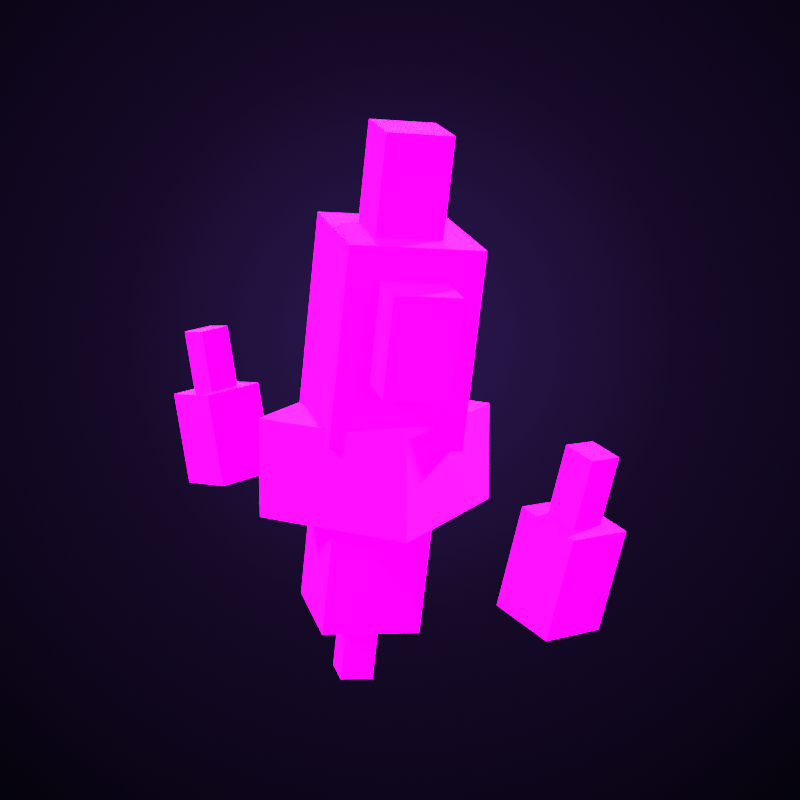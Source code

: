 # Source: shardling.blend  (saved by Blender 5.3.31; exported with 4.5.12 LTS)
import bpy
from mathutils import Matrix  # noqa: F401  (used for matrix-valued properties, if any)

bpy.ops.wm.read_factory_settings(use_empty=True)
scene = bpy.context.scene
scene.name = 'Scene'

# ---- collections
col_shardling = bpy.data.collections.new('shardling'); scene.collection.children.link(col_shardling)

# ---- images (referenced by path relative to the original .blend; pixels are not part of the script)
import os
ASSET_DIR = os.environ.get("B2B_ASSET_DIR", "")  # directory of the original .blend (textures are referenced by path, not embedded)
HERE = os.path.dirname(os.path.abspath(__file__))  # packed textures are extracted next to this script under _unpacked/

def load_image(name, relpath, width, height, colorspace="sRGB"):
    """Load a texture the original file referenced (path relative to the .blend, or extracted next to this script)."""
    p = next((c for c in (os.path.join(HERE, relpath), os.path.join(ASSET_DIR, relpath)) if relpath and os.path.exists(c)), "")
    if p:
        img = bpy.data.images.load(p, check_existing=True)
        img.name = name
    else:  # same state as the original file: an image datablock whose file is absent (Cycles renders it pink)
        img = bpy.data.images.new(name, width, height)
        img.source = "FILE"
        img.filepath = "//" + (relpath or name)
    img.colorspace_settings.name = colorspace
    return img
img_shardling_png = load_image('shardling.png', 'shardling.png', 1024, 1024, 'sRGB')
img_shardling_emissive_png = load_image('shardling_emissive.png', 'shardling_emissive.png', 1024, 1024, 'sRGB')

# ---- materials (node trees are filled in below, after node groups)
mat_skin_shardling = bpy.data.materials.new('skin.shardling')
mat_skin_shardling.use_backface_culling = True

# ---- material node trees
mat_skin_shardling.use_nodes = True; mat_skin_shardling.node_tree.nodes.clear()
_N = mat_skin_shardling.node_tree.nodes; _L = mat_skin_shardling.node_tree.links
n0 = _N.new('ShaderNodeOutputMaterial'); n0.name = 'Material Output'; n0.location = (900, 0)
n1 = _N.new('ShaderNodeBsdfPrincipled'); n1.name = 'Principled BSDF'; n1.location = (500, 0)
n1.inputs[2].default_value = 0.88
n1.inputs[10].default_value = 0.005
n1.inputs[13].default_value = 0.25
n1.inputs[28].default_value = 6.0
n2 = _N.new('ShaderNodeUVMap'); n2.name = 'UV Map'; n2.location = (-600, 0)
n2.width = 160
n2.uv_map = 'box_uv'
n3 = _N.new('ShaderNodeTexImage'); n3.name = 'skin'; n3.location = (-300, 100)
n3.image = img_shardling_png
n3.interpolation = 'Closest'
n4 = _N.new('ShaderNodeMath'); n4.name = 'Math'; n4.location = (100, -100)
n4.operation = 'GREATER_THAN'
n5 = _N.new('ShaderNodeTexImage'); n5.name = 'emissive'; n5.location = (-300, -300)
n5.image = img_shardling_emissive_png
n5.interpolation = 'Closest'
n6 = _N.new('ShaderNodeMix'); n6.name = 'Mix'; n6.location = (100, -350)
n6.data_type = 'RGBA'
n6.blend_type = 'MULTIPLY'
n6.inputs[0].default_value = 1.0
_L.new(n1.outputs[0], n0.inputs[0])
_L.new(n2.outputs[0], n3.inputs[0])
_L.new(n3.outputs[0], n1.inputs[0])
_L.new(n3.outputs[1], n4.inputs[0])
_L.new(n4.outputs[0], n1.inputs[4])
_L.new(n2.outputs[0], n5.inputs[0])
_L.new(n5.outputs[0], n6.inputs[6])
_L.new(n5.outputs[1], n6.inputs[7])
_L.new(n6.outputs[2], n1.inputs[27])
n0.is_active_output = True

# ---- world
world_void_backdrop = bpy.data.worlds.new('void_backdrop'); scene.world = world_void_backdrop
world_void_backdrop.use_nodes = True; world_void_backdrop.node_tree.nodes.clear()
_N = world_void_backdrop.node_tree.nodes; _L = world_void_backdrop.node_tree.links
n0 = _N.new('ShaderNodeOutputWorld'); n0.name = 'World Output'; n0.location = (900, 0)
n1 = _N.new('ShaderNodeMixShader'); n1.name = 'Mix Shader'; n1.location = (700, 0)
n2 = _N.new('ShaderNodeLightPath'); n2.name = 'Light Path'; n2.location = (300, 300)
n3 = _N.new('ShaderNodeBackground'); n3.name = 'Background'; n3.location = (400, 100)
n3.inputs[0].default_value = (0.02315, 0.01521, 0.08022, 1.0)
n3.inputs[1].default_value = 0.55
n4 = _N.new('ShaderNodeTexCoord'); n4.name = 'Texture Coordinate'; n4.location = (-500, -200)
n5 = _N.new('ShaderNodeSeparateXYZ'); n5.name = 'Separate XYZ'; n5.location = (-300, -200)
n6 = _N.new('ShaderNodeVectorMath'); n6.name = 'Vector Math'; n6.location = (-300, -400)
n6.operation = 'SUBTRACT'
n6.inputs[1].default_value = (0.5, 0.58, 0.0)
n7 = _N.new('ShaderNodeVectorMath'); n7.name = 'Vector Math.001'; n7.location = (-150, -400)
n7.operation = 'MULTIPLY'
n7.inputs[1].default_value = (1.0, 1.0, 0.0)
n8 = _N.new('ShaderNodeVectorMath'); n8.name = 'Vector Math.002'; n8.location = (0, -400)
n8.operation = 'LENGTH'
n9 = _N.new('ShaderNodeValToRGB'); n9.name = 'Color Ramp'; n9.location = (150, -300)
while len(n9.color_ramp.elements) > 1: n9.color_ramp.elements.remove(n9.color_ramp.elements[-1])
n9.color_ramp.elements[0].position = 0.0; n9.color_ramp.elements[0].color = (0.02416, 0.009134, 0.08022, 1.0)
_e = n9.color_ramp.elements.new(0.35); _e.color = (0.008023, 0.003035, 0.02122, 1.0)
_e = n9.color_ramp.elements.new(0.75); _e.color = (0.001518, 0.0009106, 0.003677, 1.0)
n10 = _N.new('ShaderNodeBackground'); n10.name = 'Background.001'; n10.location = (400, -200)
_L.new(n4.outputs[5], n5.inputs[0])
_L.new(n4.outputs[5], n6.inputs[0])
_L.new(n6.outputs[0], n7.inputs[0])
_L.new(n7.outputs[0], n8.inputs[0])
_L.new(n8.outputs[1], n9.inputs[0])
_L.new(n9.outputs[0], n10.inputs[0])
_L.new(n2.outputs[0], n1.inputs[0])
_L.new(n3.outputs[0], n1.inputs[1])
_L.new(n10.outputs[0], n1.inputs[2])
_L.new(n1.outputs[0], n0.inputs[0])
n0.is_active_output = True

# ---- cameras
cam_cam = bpy.data.cameras.new('cam')
cam_cam.clip_start = 0.01
cam_cam.clip_end = 500.0
cam_cam.lens = 85.0

# ---- lights
light_key = bpy.data.lights.new('key', 'SUN')
light_key.color = (1.0, 0.95, 0.97)
light_key.angle = 0.1745
light_key.energy = 2.6
light_fill = bpy.data.lights.new('fill', 'SUN')
light_fill.color = (0.7, 0.66, 1.0)
light_fill.angle = 0.3491
light_fill.energy = 0.55
light_rim = bpy.data.lights.new('rim', 'SUN')
light_rim.color = (0.62, 0.78, 1.0)
light_rim.angle = 0.06981
light_rim.energy = 3.2
light_rim2 = bpy.data.lights.new('rim2', 'SUN')
light_rim2.color = (0.85, 0.6, 1.0)
light_rim2.angle = 0.06981
light_rim2.energy = 1.6

# ---- meshes
me_core_00 = bpy.data.meshes.new('core.00')
me_core_00.from_pydata([(0.1562, 0.1562, 0.09375), (-0.1562, 0.1562, 0.09375), (-0.1562, -0.1562, 0.09375), (0.1562, -0.1562, 0.09375), (0.1562, -0.1562, -0.09375), (-0.1562, -0.1562, -0.09375), (-0.1562, 0.1562, -0.09375), (0.1562, 0.1562, -0.09375), (-0.1562, -0.1562, 0.09375), (-0.1562, 0.1562, 0.09375), (-0.1562, 0.1562, -0.09375), (-0.1562, -0.1562, -0.09375), (0.1562, -0.1562, 0.09375), (-0.1562, -0.1562, 0.09375), (-0.1562, -0.1562, -0.09375), (0.1562, -0.1562, -0.09375), (0.1562, 0.1562, 0.09375), (0.1562, -0.1562, 0.09375), (0.1562, -0.1562, -0.09375), (0.1562, 0.1562, -0.09375), (-0.1562, 0.1562, 0.09375), (0.1562, 0.1562, 0.09375), (0.1562, 0.1562, -0.09375), (-0.1562, 0.1562, -0.09375)], [], [(0, 1, 2, 3), (4, 5, 6, 7), (8, 9, 10, 11), (12, 13, 14, 15), (16, 17, 18, 19), (20, 21, 22, 23)])
_uv = me_core_00.uv_layers.new(name='box_uv')
_uv.uv.foreach_set('vector', [0.3125, 0.6875, 0.1562, 0.6875, 0.1562, 0.5312, 0.3125, 0.5312, 0.4688, 0.5312, 0.3125, 0.5312, 0.3125, 0.6875, 0.4688, 0.6875, 0.1562, 0.5312, 0.0, 0.5312, 0.0, 0.4375, 0.1562, 0.4375, 0.3125, 0.5312, 0.1562, 0.5312, 0.1562, 0.4375, 0.3125, 0.4375, 0.4688, 0.5312, 0.3125, 0.5312, 0.3125, 0.4375, 0.4688, 0.4375, 0.625, 0.5312, 0.4688, 0.5312, 0.4688, 0.4375, 0.625, 0.4375])
me_core_00.materials.append(mat_skin_shardling)
me_core_00.update()
me_shard_00 = bpy.data.meshes.new('shard.00')
me_shard_00.from_pydata([(0.125, 0.125, 0.4375), (-0.125, 0.125, 0.4375), (-0.125, -0.125, 0.4375), (0.125, -0.125, 0.4375), (0.125, -0.125, 0.0625), (-0.125, -0.125, 0.0625), (-0.125, 0.125, 0.0625), (0.125, 0.125, 0.0625), (-0.125, -0.125, 0.4375), (-0.125, 0.125, 0.4375), (-0.125, 0.125, 0.0625), (-0.125, -0.125, 0.0625), (0.125, -0.125, 0.4375), (-0.125, -0.125, 0.4375), (-0.125, -0.125, 0.0625), (0.125, -0.125, 0.0625), (0.125, 0.125, 0.4375), (0.125, -0.125, 0.4375), (0.125, -0.125, 0.0625), (0.125, 0.125, 0.0625), (-0.125, 0.125, 0.4375), (0.125, 0.125, 0.4375), (0.125, 0.125, 0.0625), (-0.125, 0.125, 0.0625)], [], [(0, 1, 2, 3), (4, 5, 6, 7), (8, 9, 10, 11), (12, 13, 14, 15), (16, 17, 18, 19), (20, 21, 22, 23)])
_uv = me_shard_00.uv_layers.new(name='box_uv')
_uv.uv.foreach_set('vector', [0.25, 1.0, 0.125, 1.0, 0.125, 0.875, 0.25, 0.875, 0.375, 0.875, 0.25, 0.875, 0.25, 1.0, 0.375, 1.0, 0.125, 0.875, 0.0, 0.875, 0.0, 0.6875, 0.125, 0.6875, 0.25, 0.875, 0.125, 0.875, 0.125, 0.6875, 0.25, 0.6875, 0.375, 0.875, 0.25, 0.875, 0.25, 0.6875, 0.375, 0.6875, 0.5, 0.875, 0.375, 0.875, 0.375, 0.6875, 0.5, 0.6875])
me_shard_00.materials.append(mat_skin_shardling)
me_shard_00.update()
me_shard_01 = bpy.data.meshes.new('shard.01')
me_shard_01.from_pydata([(0.0625, 0.0625, 0.625), (-0.0625, 0.0625, 0.625), (-0.0625, -0.0625, 0.625), (0.0625, -0.0625, 0.625), (0.0625, -0.0625, 0.4375), (-0.0625, -0.0625, 0.4375), (-0.0625, 0.0625, 0.4375), (0.0625, 0.0625, 0.4375), (-0.0625, -0.0625, 0.625), (-0.0625, 0.0625, 0.625), (-0.0625, 0.0625, 0.4375), (-0.0625, -0.0625, 0.4375), (0.0625, -0.0625, 0.625), (-0.0625, -0.0625, 0.625), (-0.0625, -0.0625, 0.4375), (0.0625, -0.0625, 0.4375), (0.0625, 0.0625, 0.625), (0.0625, -0.0625, 0.625), (0.0625, -0.0625, 0.4375), (0.0625, 0.0625, 0.4375), (-0.0625, 0.0625, 0.625), (0.0625, 0.0625, 0.625), (0.0625, 0.0625, 0.4375), (-0.0625, 0.0625, 0.4375)], [], [(0, 1, 2, 3), (4, 5, 6, 7), (8, 9, 10, 11), (12, 13, 14, 15), (16, 17, 18, 19), (20, 21, 22, 23)])
_uv = me_shard_01.uv_layers.new(name='box_uv')
_uv.uv.foreach_set('vector', [0.75, 0.7812, 0.6875, 0.7812, 0.6875, 0.7188, 0.75, 0.7188, 0.8125, 0.7188, 0.75, 0.7188, 0.75, 0.7812, 0.8125, 0.7812, 0.6875, 0.7188, 0.625, 0.7188, 0.625, 0.625, 0.6875, 0.625, 0.75, 0.7188, 0.6875, 0.7188, 0.6875, 0.625, 0.75, 0.625, 0.8125, 0.7188, 0.75, 0.7188, 0.75, 0.625, 0.8125, 0.625, 0.875, 0.7188, 0.8125, 0.7188, 0.8125, 0.625, 0.875, 0.625])
me_shard_01.materials.append(mat_skin_shardling)
me_shard_01.update()
me_shard_02 = bpy.data.meshes.new('shard.02')
me_shard_02.from_pydata([(0.09375, 0.09375, -0.0625), (-0.09375, 0.09375, -0.0625), (-0.09375, -0.09375, -0.0625), (0.09375, -0.09375, -0.0625), (0.09375, -0.09375, -0.3125), (-0.09375, -0.09375, -0.3125), (-0.09375, 0.09375, -0.3125), (0.09375, 0.09375, -0.3125), (-0.09375, -0.09375, -0.0625), (-0.09375, 0.09375, -0.0625), (-0.09375, 0.09375, -0.3125), (-0.09375, -0.09375, -0.3125), (0.09375, -0.09375, -0.0625), (-0.09375, -0.09375, -0.0625), (-0.09375, -0.09375, -0.3125), (0.09375, -0.09375, -0.3125), (0.09375, 0.09375, -0.0625), (0.09375, -0.09375, -0.0625), (0.09375, -0.09375, -0.3125), (0.09375, 0.09375, -0.3125), (-0.09375, 0.09375, -0.0625), (0.09375, 0.09375, -0.0625), (0.09375, 0.09375, -0.3125), (-0.09375, 0.09375, -0.3125)], [], [(0, 1, 2, 3), (4, 5, 6, 7), (8, 9, 10, 11), (12, 13, 14, 15), (16, 17, 18, 19), (20, 21, 22, 23)])
_uv = me_shard_02.uv_layers.new(name='box_uv')
_uv.uv.foreach_set('vector', [0.6875, 1.0, 0.5938, 1.0, 0.5938, 0.9062, 0.6875, 0.9062, 0.7812, 0.9062, 0.6875, 0.9062, 0.6875, 1.0, 0.7812, 1.0, 0.5938, 0.9062, 0.5, 0.9062, 0.5, 0.7812, 0.5938, 0.7812, 0.6875, 0.9062, 0.5938, 0.9062, 0.5938, 0.7812, 0.6875, 0.7812, 0.7812, 0.9062, 0.6875, 0.9062, 0.6875, 0.7812, 0.7812, 0.7812, 0.875, 0.9062, 0.7812, 0.9062, 0.7812, 0.7812, 0.875, 0.7812])
me_shard_02.materials.append(mat_skin_shardling)
me_shard_02.update()
me_shard_03 = bpy.data.meshes.new('shard.03')
me_shard_03.from_pydata([(0.03125, 0.03125, -0.3125), (-0.03125, 0.03125, -0.3125), (-0.03125, -0.03125, -0.3125), (0.03125, -0.03125, -0.3125), (0.03125, -0.03125, -0.4375), (-0.03125, -0.03125, -0.4375), (-0.03125, 0.03125, -0.4375), (0.03125, 0.03125, -0.4375), (-0.03125, -0.03125, -0.3125), (-0.03125, 0.03125, -0.3125), (-0.03125, 0.03125, -0.4375), (-0.03125, -0.03125, -0.4375), (0.03125, -0.03125, -0.3125), (-0.03125, -0.03125, -0.3125), (-0.03125, -0.03125, -0.4375), (0.03125, -0.03125, -0.4375), (0.03125, 0.03125, -0.3125), (0.03125, -0.03125, -0.3125), (0.03125, -0.03125, -0.4375), (0.03125, 0.03125, -0.4375), (-0.03125, 0.03125, -0.3125), (0.03125, 0.03125, -0.3125), (0.03125, 0.03125, -0.4375), (-0.03125, 0.03125, -0.4375)], [], [(0, 1, 2, 3), (4, 5, 6, 7), (8, 9, 10, 11), (12, 13, 14, 15), (16, 17, 18, 19), (20, 21, 22, 23)])
_uv = me_shard_03.uv_layers.new(name='box_uv')
_uv.uv.foreach_set('vector', [0.9375, 1.0, 0.9062, 1.0, 0.9062, 0.9688, 0.9375, 0.9688, 0.9688, 0.9688, 0.9375, 0.9688, 0.9375, 1.0, 0.9688, 1.0, 0.9062, 0.9688, 0.875, 0.9688, 0.875, 0.9062, 0.9062, 0.9062, 0.9375, 0.9688, 0.9062, 0.9688, 0.9062, 0.9062, 0.9375, 0.9062, 0.9688, 0.9688, 0.9375, 0.9688, 0.9375, 0.9062, 0.9688, 0.9062, 1.0, 0.9688, 0.9688, 0.9688, 0.9688, 0.9062, 1.0, 0.9062])
me_shard_03.materials.append(mat_skin_shardling)
me_shard_03.update()
me_shard_04 = bpy.data.meshes.new('shard.04')
me_shard_04.from_pydata([(0.2188, 0.0625, 0.375), (0.09375, 0.0625, 0.375), (0.09375, -0.0625, 0.375), (0.2188, -0.0625, 0.375), (0.2188, -0.0625, 0.1875), (0.09375, -0.0625, 0.1875), (0.09375, 0.0625, 0.1875), (0.2188, 0.0625, 0.1875), (0.09375, -0.0625, 0.375), (0.09375, 0.0625, 0.375), (0.09375, 0.0625, 0.1875), (0.09375, -0.0625, 0.1875), (0.2188, -0.0625, 0.375), (0.09375, -0.0625, 0.375), (0.09375, -0.0625, 0.1875), (0.2188, -0.0625, 0.1875), (0.2188, 0.0625, 0.375), (0.2188, -0.0625, 0.375), (0.2188, -0.0625, 0.1875), (0.2188, 0.0625, 0.1875), (0.09375, 0.0625, 0.375), (0.2188, 0.0625, 0.375), (0.2188, 0.0625, 0.1875), (0.09375, 0.0625, 0.1875)], [], [(0, 1, 2, 3), (4, 5, 6, 7), (8, 9, 10, 11), (12, 13, 14, 15), (16, 17, 18, 19), (20, 21, 22, 23)])
_uv = me_shard_04.uv_layers.new(name='box_uv')
_uv.uv.foreach_set('vector', [0.75, 0.625, 0.6875, 0.625, 0.6875, 0.5625, 0.75, 0.5625, 0.8125, 0.5625, 0.75, 0.5625, 0.75, 0.625, 0.8125, 0.625, 0.6875, 0.5625, 0.625, 0.5625, 0.625, 0.4688, 0.6875, 0.4688, 0.75, 0.5625, 0.6875, 0.5625, 0.6875, 0.4688, 0.75, 0.4688, 0.8125, 0.5625, 0.75, 0.5625, 0.75, 0.4688, 0.8125, 0.4688, 0.875, 0.5625, 0.8125, 0.5625, 0.8125, 0.4688, 0.875, 0.4688])
me_shard_04.materials.append(mat_skin_shardling)
me_shard_04.update()
me_shard_05 = bpy.data.meshes.new('shard.05')
me_shard_05.from_pydata([(-0.125, 0.0625, 0.25), (-0.1875, 0.0625, 0.25), (-0.1875, 0.0, 0.25), (-0.125, 0.0, 0.25), (-0.125, 0.0, 0.125), (-0.1875, 0.0, 0.125), (-0.1875, 0.0625, 0.125), (-0.125, 0.0625, 0.125), (-0.1875, 0.0, 0.25), (-0.1875, 0.0625, 0.25), (-0.1875, 0.0625, 0.125), (-0.1875, 0.0, 0.125), (-0.125, 0.0, 0.25), (-0.1875, 0.0, 0.25), (-0.1875, 0.0, 0.125), (-0.125, 0.0, 0.125), (-0.125, 0.0625, 0.25), (-0.125, 0.0, 0.25), (-0.125, 0.0, 0.125), (-0.125, 0.0625, 0.125), (-0.1875, 0.0625, 0.25), (-0.125, 0.0625, 0.25), (-0.125, 0.0625, 0.125), (-0.1875, 0.0625, 0.125)], [], [(0, 1, 2, 3), (4, 5, 6, 7), (8, 9, 10, 11), (12, 13, 14, 15), (16, 17, 18, 19), (20, 21, 22, 23)])
_uv = me_shard_05.uv_layers.new(name='box_uv')
_uv.uv.foreach_set('vector', [0.9375, 0.9062, 0.9062, 0.9062, 0.9062, 0.875, 0.9375, 0.875, 0.9688, 0.875, 0.9375, 0.875, 0.9375, 0.9062, 0.9688, 0.9062, 0.9062, 0.875, 0.875, 0.875, 0.875, 0.8125, 0.9062, 0.8125, 0.9375, 0.875, 0.9062, 0.875, 0.9062, 0.8125, 0.9375, 0.8125, 0.9688, 0.875, 0.9375, 0.875, 0.9375, 0.8125, 0.9688, 0.8125, 1.0, 0.875, 0.9688, 0.875, 0.9688, 0.8125, 1.0, 0.8125])
me_shard_05.materials.append(mat_skin_shardling)
me_shard_05.update()
me_splinter_a_00 = bpy.data.meshes.new('splinter_a.00')
me_splinter_a_00.from_pydata([(0.5625, 0.0625, 0.125), (0.4375, 0.0625, 0.125), (0.4375, -0.0625, 0.125), (0.5625, -0.0625, 0.125), (0.5625, -0.0625, -0.0625), (0.4375, -0.0625, -0.0625), (0.4375, 0.0625, -0.0625), (0.5625, 0.0625, -0.0625), (0.4375, -0.0625, 0.125), (0.4375, 0.0625, 0.125), (0.4375, 0.0625, -0.0625), (0.4375, -0.0625, -0.0625), (0.5625, -0.0625, 0.125), (0.4375, -0.0625, 0.125), (0.4375, -0.0625, -0.0625), (0.5625, -0.0625, -0.0625), (0.5625, 0.0625, 0.125), (0.5625, -0.0625, 0.125), (0.5625, -0.0625, -0.0625), (0.5625, 0.0625, -0.0625), (0.4375, 0.0625, 0.125), (0.5625, 0.0625, 0.125), (0.5625, 0.0625, -0.0625), (0.4375, 0.0625, -0.0625)], [], [(0, 1, 2, 3), (4, 5, 6, 7), (8, 9, 10, 11), (12, 13, 14, 15), (16, 17, 18, 19), (20, 21, 22, 23)])
_uv = me_splinter_a_00.uv_layers.new(name='box_uv')
_uv.uv.foreach_set('vector', [0.75, 0.4688, 0.6875, 0.4688, 0.6875, 0.4062, 0.75, 0.4062, 0.8125, 0.4062, 0.75, 0.4062, 0.75, 0.4688, 0.8125, 0.4688, 0.6875, 0.4062, 0.625, 0.4062, 0.625, 0.3125, 0.6875, 0.3125, 0.75, 0.4062, 0.6875, 0.4062, 0.6875, 0.3125, 0.75, 0.3125, 0.8125, 0.4062, 0.75, 0.4062, 0.75, 0.3125, 0.8125, 0.3125, 0.875, 0.4062, 0.8125, 0.4062, 0.8125, 0.3125, 0.875, 0.3125])
me_splinter_a_00.materials.append(mat_skin_shardling)
me_splinter_a_00.update()
me_splinter_a_01 = bpy.data.meshes.new('splinter_a.01')
me_splinter_a_01.from_pydata([(0.5312, 0.03125, 0.25), (0.4688, 0.03125, 0.25), (0.4688, -0.03125, 0.25), (0.5312, -0.03125, 0.25), (0.5312, -0.03125, 0.125), (0.4688, -0.03125, 0.125), (0.4688, 0.03125, 0.125), (0.5312, 0.03125, 0.125), (0.4688, -0.03125, 0.25), (0.4688, 0.03125, 0.25), (0.4688, 0.03125, 0.125), (0.4688, -0.03125, 0.125), (0.5312, -0.03125, 0.25), (0.4688, -0.03125, 0.25), (0.4688, -0.03125, 0.125), (0.5312, -0.03125, 0.125), (0.5312, 0.03125, 0.25), (0.5312, -0.03125, 0.25), (0.5312, -0.03125, 0.125), (0.5312, 0.03125, 0.125), (0.4688, 0.03125, 0.25), (0.5312, 0.03125, 0.25), (0.5312, 0.03125, 0.125), (0.4688, 0.03125, 0.125)], [], [(0, 1, 2, 3), (4, 5, 6, 7), (8, 9, 10, 11), (12, 13, 14, 15), (16, 17, 18, 19), (20, 21, 22, 23)])
_uv = me_splinter_a_01.uv_layers.new(name='box_uv')
_uv.uv.foreach_set('vector', [0.9375, 0.8125, 0.9062, 0.8125, 0.9062, 0.7812, 0.9375, 0.7812, 0.9688, 0.7812, 0.9375, 0.7812, 0.9375, 0.8125, 0.9688, 0.8125, 0.9062, 0.7812, 0.875, 0.7812, 0.875, 0.7188, 0.9062, 0.7188, 0.9375, 0.7812, 0.9062, 0.7812, 0.9062, 0.7188, 0.9375, 0.7188, 0.9688, 0.7812, 0.9375, 0.7812, 0.9375, 0.7188, 0.9688, 0.7188, 1.0, 0.7812, 0.9688, 0.7812, 0.9688, 0.7188, 1.0, 0.7188])
me_splinter_a_01.materials.append(mat_skin_shardling)
me_splinter_a_01.update()
me_splinter_b_00 = bpy.data.meshes.new('splinter_b.00')
me_splinter_b_00.from_pydata([(0.5625, 0.0625, 0.125), (0.4375, 0.0625, 0.125), (0.4375, -0.0625, 0.125), (0.5625, -0.0625, 0.125), (0.5625, -0.0625, -0.0625), (0.4375, -0.0625, -0.0625), (0.4375, 0.0625, -0.0625), (0.5625, 0.0625, -0.0625), (0.4375, -0.0625, 0.125), (0.4375, 0.0625, 0.125), (0.4375, 0.0625, -0.0625), (0.4375, -0.0625, -0.0625), (0.5625, -0.0625, 0.125), (0.4375, -0.0625, 0.125), (0.4375, -0.0625, -0.0625), (0.5625, -0.0625, -0.0625), (0.5625, 0.0625, 0.125), (0.5625, -0.0625, 0.125), (0.5625, -0.0625, -0.0625), (0.5625, 0.0625, -0.0625), (0.4375, 0.0625, 0.125), (0.5625, 0.0625, 0.125), (0.5625, 0.0625, -0.0625), (0.4375, 0.0625, -0.0625)], [], [(0, 1, 2, 3), (4, 5, 6, 7), (8, 9, 10, 11), (12, 13, 14, 15), (16, 17, 18, 19), (20, 21, 22, 23)])
_uv = me_splinter_b_00.uv_layers.new(name='box_uv')
_uv.uv.foreach_set('vector', [0.75, 0.4688, 0.6875, 0.4688, 0.6875, 0.4062, 0.75, 0.4062, 0.8125, 0.4062, 0.75, 0.4062, 0.75, 0.4688, 0.8125, 0.4688, 0.6875, 0.4062, 0.625, 0.4062, 0.625, 0.3125, 0.6875, 0.3125, 0.75, 0.4062, 0.6875, 0.4062, 0.6875, 0.3125, 0.75, 0.3125, 0.8125, 0.4062, 0.75, 0.4062, 0.75, 0.3125, 0.8125, 0.3125, 0.875, 0.4062, 0.8125, 0.4062, 0.8125, 0.3125, 0.875, 0.3125])
me_splinter_b_00.materials.append(mat_skin_shardling)
me_splinter_b_00.update()
me_splinter_b_01 = bpy.data.meshes.new('splinter_b.01')
me_splinter_b_01.from_pydata([(0.5312, 0.03125, 0.25), (0.4688, 0.03125, 0.25), (0.4688, -0.03125, 0.25), (0.5312, -0.03125, 0.25), (0.5312, -0.03125, 0.125), (0.4688, -0.03125, 0.125), (0.4688, 0.03125, 0.125), (0.5312, 0.03125, 0.125), (0.4688, -0.03125, 0.25), (0.4688, 0.03125, 0.25), (0.4688, 0.03125, 0.125), (0.4688, -0.03125, 0.125), (0.5312, -0.03125, 0.25), (0.4688, -0.03125, 0.25), (0.4688, -0.03125, 0.125), (0.5312, -0.03125, 0.125), (0.5312, 0.03125, 0.25), (0.5312, -0.03125, 0.25), (0.5312, -0.03125, 0.125), (0.5312, 0.03125, 0.125), (0.4688, 0.03125, 0.25), (0.5312, 0.03125, 0.25), (0.5312, 0.03125, 0.125), (0.4688, 0.03125, 0.125)], [], [(0, 1, 2, 3), (4, 5, 6, 7), (8, 9, 10, 11), (12, 13, 14, 15), (16, 17, 18, 19), (20, 21, 22, 23)])
_uv = me_splinter_b_01.uv_layers.new(name='box_uv')
_uv.uv.foreach_set('vector', [0.9375, 0.8125, 0.9062, 0.8125, 0.9062, 0.7812, 0.9375, 0.7812, 0.9688, 0.7812, 0.9375, 0.7812, 0.9375, 0.8125, 0.9688, 0.8125, 0.9062, 0.7812, 0.875, 0.7812, 0.875, 0.7188, 0.9062, 0.7188, 0.9375, 0.7812, 0.9062, 0.7812, 0.9062, 0.7188, 0.9375, 0.7188, 0.9688, 0.7812, 0.9375, 0.7812, 0.9375, 0.7188, 0.9688, 0.7188, 1.0, 0.7812, 0.9688, 0.7812, 0.9688, 0.7188, 1.0, 0.7188])
me_splinter_b_01.materials.append(mat_skin_shardling)
me_splinter_b_01.update()

# ---- objects
ob_key = bpy.data.objects.new('key', light_key)
ob_fill = bpy.data.objects.new('fill', light_fill)
ob_rim = bpy.data.objects.new('rim', light_rim)
ob_rim2 = bpy.data.objects.new('rim2', light_rim2)
ob_camera = bpy.data.objects.new('camera', cam_cam)
ob_shardling_root = bpy.data.objects.new('shardling_root', None)
ob_core = bpy.data.objects.new('core', None)
ob_shard = bpy.data.objects.new('shard', None)
ob_splinter_a = bpy.data.objects.new('splinter_a', None)
ob_splinter_b = bpy.data.objects.new('splinter_b', None)
ob_core_00 = bpy.data.objects.new('core.00', me_core_00)
ob_shard_00 = bpy.data.objects.new('shard.00', me_shard_00)
ob_shard_01 = bpy.data.objects.new('shard.01', me_shard_01)
ob_shard_02 = bpy.data.objects.new('shard.02', me_shard_02)
ob_shard_03 = bpy.data.objects.new('shard.03', me_shard_03)
ob_shard_04 = bpy.data.objects.new('shard.04', me_shard_04)
ob_shard_05 = bpy.data.objects.new('shard.05', me_shard_05)
ob_splinter_a_00 = bpy.data.objects.new('splinter_a.00', me_splinter_a_00)
ob_splinter_a_01 = bpy.data.objects.new('splinter_a.01', me_splinter_a_01)
ob_splinter_b_00 = bpy.data.objects.new('splinter_b.00', me_splinter_b_00)
ob_splinter_b_01 = bpy.data.objects.new('splinter_b.01', me_splinter_b_01)

# ---- transforms, parenting, visibility, modifiers, constraints
ob_key.location = (0.0, 0.0, 0.0)
ob_key.rotation_euler = (0.8922, -4.06e-08, -0.6327)
ob_fill.location = (0.0, 0.0, 0.0)
ob_fill.rotation_euler = (1.298, -9.655e-08, 1.107)
ob_rim.location = (0.0, 0.0, 0.0)
ob_rim.rotation_euler = (1.243, -9.011e-08, 2.897)
ob_rim2.location = (0.0, 0.0, 0.0)
ob_rim2.rotation_euler = (1.385, -7.826e-08, -2.423)
ob_camera.location = (1.737, -2.918, 1.9)
ob_camera.rotation_euler = (1.326, 3.058e-08, 0.5236)
ob_shardling_root.location = (0.0, 0.0, 1.5)
ob_shardling_root.empty_display_type = 'ARROWS'
ob_shardling_root.empty_display_size = 0.5
ob_core.parent = ob_shardling_root
ob_core.location = (0.0, 0.0, -0.5625)
ob_core.empty_display_type = 'SPHERE'
ob_core.empty_display_size = 0.04
ob_shard.parent = ob_core
ob_shard.location = (0.0, 0.0, 0.0)
ob_shard.rotation_euler = (-0.0866, 0.08628, -0.7891)
ob_shard.empty_display_type = 'SPHERE'
ob_shard.empty_display_size = 0.04
ob_splinter_a.parent = ob_core
ob_splinter_a.location = (0.0, 0.0, 0.0)
ob_splinter_a.rotation_euler = (-0.08507, 0.2293, -0.3589)
ob_splinter_a.empty_display_type = 'SPHERE'
ob_splinter_a.empty_display_size = 0.04
ob_splinter_b.parent = ob_core
ob_splinter_b.location = (0.0, 0.0, 0.0)
ob_splinter_b.rotation_euler = (-0.06023, 0.1639, 2.788)
ob_splinter_b.empty_display_type = 'SPHERE'
ob_splinter_b.empty_display_size = 0.04
ob_core_00.parent = ob_core
ob_core_00.location = (0.0, 0.0, 0.0)
ob_shard_00.parent = ob_shard
ob_shard_00.location = (0.0, 0.0, 0.0)
ob_shard_01.parent = ob_shard
ob_shard_01.location = (0.0, 0.0, 0.0)
ob_shard_02.parent = ob_shard
ob_shard_02.location = (0.0, 0.0, 0.0)
ob_shard_03.parent = ob_shard
ob_shard_03.location = (0.0, 0.0, 0.0)
ob_shard_04.parent = ob_shard
ob_shard_04.location = (0.0, 0.0, 0.0)
ob_shard_05.parent = ob_shard
ob_shard_05.location = (0.0, 0.0, 0.0)
ob_splinter_a_00.parent = ob_splinter_a
ob_splinter_a_00.location = (0.0, 0.0, 0.0)
ob_splinter_a_01.parent = ob_splinter_a
ob_splinter_a_01.location = (0.0, 0.0, 0.0)
ob_splinter_b_00.parent = ob_splinter_b
ob_splinter_b_00.location = (0.0, 0.0, 0.0)
ob_splinter_b_01.parent = ob_splinter_b
ob_splinter_b_01.location = (0.0, 0.0, 0.0)

# ---- collection membership
scene.collection.objects.link(ob_key)
scene.collection.objects.link(ob_fill)
scene.collection.objects.link(ob_rim)
scene.collection.objects.link(ob_rim2)
scene.collection.objects.link(ob_camera)
col_shardling.objects.link(ob_shardling_root)
col_shardling.objects.link(ob_core)
col_shardling.objects.link(ob_shard)
col_shardling.objects.link(ob_splinter_a)
col_shardling.objects.link(ob_splinter_b)
col_shardling.objects.link(ob_core_00)
col_shardling.objects.link(ob_shard_00)
col_shardling.objects.link(ob_shard_01)
col_shardling.objects.link(ob_shard_02)
col_shardling.objects.link(ob_shard_03)
col_shardling.objects.link(ob_shard_04)
col_shardling.objects.link(ob_shard_05)
col_shardling.objects.link(ob_splinter_a_00)
col_shardling.objects.link(ob_splinter_a_01)
col_shardling.objects.link(ob_splinter_b_00)
col_shardling.objects.link(ob_splinter_b_01)

# ---- scene / render settings (as saved in the file)
scene.camera = ob_camera
scene.frame_start = 1; scene.frame_end = 250; scene.frame_set(1)
scene.render.engine = 'BLENDER_EEVEE_NEXT'
scene.render.image_settings.color_mode = 'RGB'
scene.render.resolution_x = 1024
scene.render.resolution_y = 1024
scene.render.bake_bias = 0.0
scene.render.bake_samples = 0
scene.render.compositor_device = 'GPU'
scene.cycles.samples = 1
scene.eevee.taa_render_samples = 48
scene.eevee.use_volume_custom_range = False
scene.eevee.fast_gi_thickness_near = 0.1
scene.eevee.fast_gi_thickness_far = 0.0
scene.eevee.ray_tracing_options.screen_trace_thickness = 0.1
scene.view_settings.view_transform = 'Standard'
bpy.context.view_layer.update()
